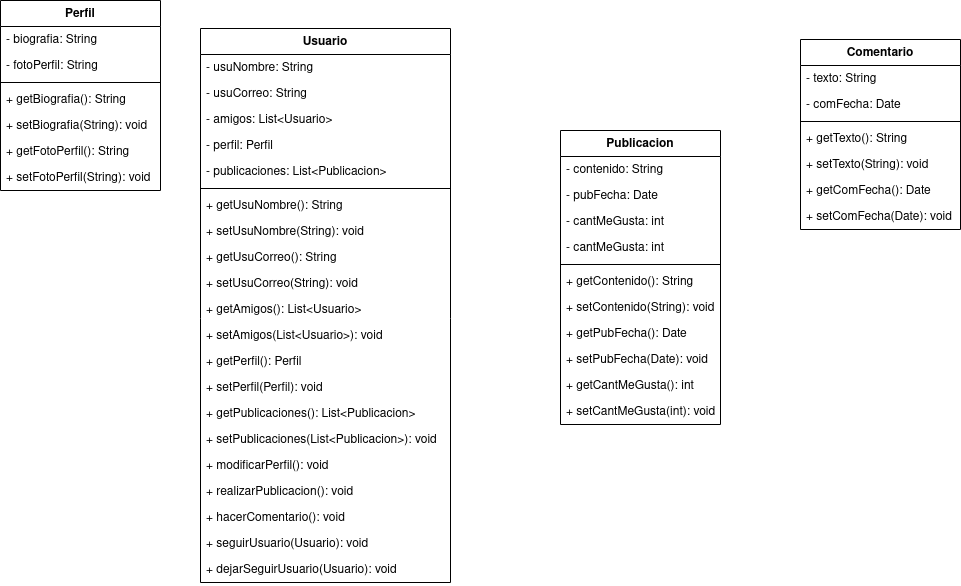

The diagram above was exported from draw.io. Its source (the exported page's mxGraphModel, read from the mxfile embedded in the PNG):
<mxGraphModel dx="2261" dy="795" grid="1" gridSize="10" guides="1" tooltips="1" connect="1" arrows="1" fold="1" page="1" pageScale="1" pageWidth="827" pageHeight="1169" math="0" shadow="0">
  <root>
    <mxCell id="0" />
    <mxCell id="1" parent="0" />
    <mxCell id="4uIBBd354qqypKN9HGDH-1" value="Usuario" style="swimlane;fontStyle=1;align=center;verticalAlign=top;childLayout=stackLayout;horizontal=1;startSize=26;horizontalStack=0;resizeParent=1;resizeParentMax=0;resizeLast=0;collapsible=1;marginBottom=0;whiteSpace=wrap;html=1;" vertex="1" parent="1">
      <mxGeometry x="40" y="238" width="250" height="554" as="geometry" />
    </mxCell>
    <mxCell id="4uIBBd354qqypKN9HGDH-2" value="- usuNombre: String" style="text;strokeColor=none;fillColor=none;align=left;verticalAlign=top;spacingLeft=4;spacingRight=4;overflow=hidden;rotatable=0;points=[[0,0.5],[1,0.5]];portConstraint=eastwest;whiteSpace=wrap;html=1;" vertex="1" parent="4uIBBd354qqypKN9HGDH-1">
      <mxGeometry y="26" width="250" height="26" as="geometry" />
    </mxCell>
    <mxCell id="4uIBBd354qqypKN9HGDH-6" value="- usuCorreo: String" style="text;strokeColor=none;fillColor=none;align=left;verticalAlign=top;spacingLeft=4;spacingRight=4;overflow=hidden;rotatable=0;points=[[0,0.5],[1,0.5]];portConstraint=eastwest;whiteSpace=wrap;html=1;" vertex="1" parent="4uIBBd354qqypKN9HGDH-1">
      <mxGeometry y="52" width="250" height="26" as="geometry" />
    </mxCell>
    <mxCell id="4uIBBd354qqypKN9HGDH-7" value="- amigos: List&amp;lt;Usuario&amp;gt;" style="text;strokeColor=none;fillColor=none;align=left;verticalAlign=top;spacingLeft=4;spacingRight=4;overflow=hidden;rotatable=0;points=[[0,0.5],[1,0.5]];portConstraint=eastwest;whiteSpace=wrap;html=1;" vertex="1" parent="4uIBBd354qqypKN9HGDH-1">
      <mxGeometry y="78" width="250" height="26" as="geometry" />
    </mxCell>
    <mxCell id="4uIBBd354qqypKN9HGDH-44" value="- perfil: Perfil" style="text;strokeColor=none;fillColor=none;align=left;verticalAlign=top;spacingLeft=4;spacingRight=4;overflow=hidden;rotatable=0;points=[[0,0.5],[1,0.5]];portConstraint=eastwest;whiteSpace=wrap;html=1;" vertex="1" parent="4uIBBd354qqypKN9HGDH-1">
      <mxGeometry y="104" width="250" height="26" as="geometry" />
    </mxCell>
    <mxCell id="4uIBBd354qqypKN9HGDH-52" value="- publicaciones: List&amp;lt;Publicacion&amp;gt;" style="text;strokeColor=none;fillColor=none;align=left;verticalAlign=top;spacingLeft=4;spacingRight=4;overflow=hidden;rotatable=0;points=[[0,0.5],[1,0.5]];portConstraint=eastwest;whiteSpace=wrap;html=1;" vertex="1" parent="4uIBBd354qqypKN9HGDH-1">
      <mxGeometry y="130" width="250" height="26" as="geometry" />
    </mxCell>
    <mxCell id="4uIBBd354qqypKN9HGDH-3" value="" style="line;strokeWidth=1;fillColor=none;align=left;verticalAlign=middle;spacingTop=-1;spacingLeft=3;spacingRight=3;rotatable=0;labelPosition=right;points=[];portConstraint=eastwest;strokeColor=inherit;" vertex="1" parent="4uIBBd354qqypKN9HGDH-1">
      <mxGeometry y="156" width="250" height="8" as="geometry" />
    </mxCell>
    <mxCell id="4uIBBd354qqypKN9HGDH-21" value="+ getUsuNombre(): String" style="text;strokeColor=none;fillColor=none;align=left;verticalAlign=top;spacingLeft=4;spacingRight=4;overflow=hidden;rotatable=0;points=[[0,0.5],[1,0.5]];portConstraint=eastwest;whiteSpace=wrap;html=1;" vertex="1" parent="4uIBBd354qqypKN9HGDH-1">
      <mxGeometry y="164" width="250" height="26" as="geometry" />
    </mxCell>
    <mxCell id="4uIBBd354qqypKN9HGDH-25" value="+ setUsuNombre(String): void" style="text;strokeColor=none;fillColor=none;align=left;verticalAlign=top;spacingLeft=4;spacingRight=4;overflow=hidden;rotatable=0;points=[[0,0.5],[1,0.5]];portConstraint=eastwest;whiteSpace=wrap;html=1;" vertex="1" parent="4uIBBd354qqypKN9HGDH-1">
      <mxGeometry y="190" width="250" height="26" as="geometry" />
    </mxCell>
    <mxCell id="4uIBBd354qqypKN9HGDH-23" value="+ getUsuCorreo(): String" style="text;strokeColor=none;fillColor=none;align=left;verticalAlign=top;spacingLeft=4;spacingRight=4;overflow=hidden;rotatable=0;points=[[0,0.5],[1,0.5]];portConstraint=eastwest;whiteSpace=wrap;html=1;" vertex="1" parent="4uIBBd354qqypKN9HGDH-1">
      <mxGeometry y="216" width="250" height="26" as="geometry" />
    </mxCell>
    <mxCell id="4uIBBd354qqypKN9HGDH-22" value="+ setUsuCorreo(String): void" style="text;strokeColor=none;fillColor=none;align=left;verticalAlign=top;spacingLeft=4;spacingRight=4;overflow=hidden;rotatable=0;points=[[0,0.5],[1,0.5]];portConstraint=eastwest;whiteSpace=wrap;html=1;" vertex="1" parent="4uIBBd354qqypKN9HGDH-1">
      <mxGeometry y="242" width="250" height="26" as="geometry" />
    </mxCell>
    <mxCell id="4uIBBd354qqypKN9HGDH-4" value="+ getAmigos(): List&amp;lt;Usuario&amp;gt;" style="text;strokeColor=none;fillColor=none;align=left;verticalAlign=top;spacingLeft=4;spacingRight=4;overflow=hidden;rotatable=0;points=[[0,0.5],[1,0.5]];portConstraint=eastwest;whiteSpace=wrap;html=1;" vertex="1" parent="4uIBBd354qqypKN9HGDH-1">
      <mxGeometry y="268" width="250" height="26" as="geometry" />
    </mxCell>
    <mxCell id="4uIBBd354qqypKN9HGDH-43" value="+ setAmigos(List&amp;lt;Usuario&amp;gt;): void" style="text;strokeColor=none;fillColor=none;align=left;verticalAlign=top;spacingLeft=4;spacingRight=4;overflow=hidden;rotatable=0;points=[[0,0.5],[1,0.5]];portConstraint=eastwest;whiteSpace=wrap;html=1;" vertex="1" parent="4uIBBd354qqypKN9HGDH-1">
      <mxGeometry y="294" width="250" height="26" as="geometry" />
    </mxCell>
    <mxCell id="4uIBBd354qqypKN9HGDH-45" value="+ getPerfil(): Perfil" style="text;strokeColor=none;fillColor=none;align=left;verticalAlign=top;spacingLeft=4;spacingRight=4;overflow=hidden;rotatable=0;points=[[0,0.5],[1,0.5]];portConstraint=eastwest;whiteSpace=wrap;html=1;" vertex="1" parent="4uIBBd354qqypKN9HGDH-1">
      <mxGeometry y="320" width="250" height="26" as="geometry" />
    </mxCell>
    <mxCell id="4uIBBd354qqypKN9HGDH-46" value="+ setPerfil(Perfil): void" style="text;strokeColor=none;fillColor=none;align=left;verticalAlign=top;spacingLeft=4;spacingRight=4;overflow=hidden;rotatable=0;points=[[0,0.5],[1,0.5]];portConstraint=eastwest;whiteSpace=wrap;html=1;" vertex="1" parent="4uIBBd354qqypKN9HGDH-1">
      <mxGeometry y="346" width="250" height="26" as="geometry" />
    </mxCell>
    <mxCell id="4uIBBd354qqypKN9HGDH-53" value="+ getPublicaciones(): List&amp;lt;Publicacion&amp;gt;" style="text;strokeColor=none;fillColor=none;align=left;verticalAlign=top;spacingLeft=4;spacingRight=4;overflow=hidden;rotatable=0;points=[[0,0.5],[1,0.5]];portConstraint=eastwest;whiteSpace=wrap;html=1;" vertex="1" parent="4uIBBd354qqypKN9HGDH-1">
      <mxGeometry y="372" width="250" height="26" as="geometry" />
    </mxCell>
    <mxCell id="4uIBBd354qqypKN9HGDH-54" value="+ setPublicaciones(List&amp;lt;Publicacion&amp;gt;): void" style="text;strokeColor=none;fillColor=none;align=left;verticalAlign=top;spacingLeft=4;spacingRight=4;overflow=hidden;rotatable=0;points=[[0,0.5],[1,0.5]];portConstraint=eastwest;whiteSpace=wrap;html=1;" vertex="1" parent="4uIBBd354qqypKN9HGDH-1">
      <mxGeometry y="398" width="250" height="26" as="geometry" />
    </mxCell>
    <mxCell id="4uIBBd354qqypKN9HGDH-42" value="+ modificarPerfil(): void" style="text;strokeColor=none;fillColor=none;align=left;verticalAlign=top;spacingLeft=4;spacingRight=4;overflow=hidden;rotatable=0;points=[[0,0.5],[1,0.5]];portConstraint=eastwest;whiteSpace=wrap;html=1;" vertex="1" parent="4uIBBd354qqypKN9HGDH-1">
      <mxGeometry y="424" width="250" height="26" as="geometry" />
    </mxCell>
    <mxCell id="4uIBBd354qqypKN9HGDH-24" value="+ realizarPublicacion(): void" style="text;strokeColor=none;fillColor=none;align=left;verticalAlign=top;spacingLeft=4;spacingRight=4;overflow=hidden;rotatable=0;points=[[0,0.5],[1,0.5]];portConstraint=eastwest;whiteSpace=wrap;html=1;" vertex="1" parent="4uIBBd354qqypKN9HGDH-1">
      <mxGeometry y="450" width="250" height="26" as="geometry" />
    </mxCell>
    <mxCell id="4uIBBd354qqypKN9HGDH-57" value="+ hacerComentario(): void" style="text;strokeColor=none;fillColor=none;align=left;verticalAlign=top;spacingLeft=4;spacingRight=4;overflow=hidden;rotatable=0;points=[[0,0.5],[1,0.5]];portConstraint=eastwest;whiteSpace=wrap;html=1;" vertex="1" parent="4uIBBd354qqypKN9HGDH-1">
      <mxGeometry y="476" width="250" height="26" as="geometry" />
    </mxCell>
    <mxCell id="4uIBBd354qqypKN9HGDH-41" value="+ seguirUsuario(Usuario): void" style="text;strokeColor=none;fillColor=none;align=left;verticalAlign=top;spacingLeft=4;spacingRight=4;overflow=hidden;rotatable=0;points=[[0,0.5],[1,0.5]];portConstraint=eastwest;whiteSpace=wrap;html=1;" vertex="1" parent="4uIBBd354qqypKN9HGDH-1">
      <mxGeometry y="502" width="250" height="26" as="geometry" />
    </mxCell>
    <mxCell id="4uIBBd354qqypKN9HGDH-47" value="+ dejarSeguirUsuario(Usuario): void" style="text;strokeColor=none;fillColor=none;align=left;verticalAlign=top;spacingLeft=4;spacingRight=4;overflow=hidden;rotatable=0;points=[[0,0.5],[1,0.5]];portConstraint=eastwest;whiteSpace=wrap;html=1;" vertex="1" parent="4uIBBd354qqypKN9HGDH-1">
      <mxGeometry y="528" width="250" height="26" as="geometry" />
    </mxCell>
    <mxCell id="4uIBBd354qqypKN9HGDH-15" value="Publicacion" style="swimlane;fontStyle=1;align=center;verticalAlign=top;childLayout=stackLayout;horizontal=1;startSize=26;horizontalStack=0;resizeParent=1;resizeParentMax=0;resizeLast=0;collapsible=1;marginBottom=0;whiteSpace=wrap;html=1;" vertex="1" parent="1">
      <mxGeometry x="400" y="340" width="160" height="294" as="geometry" />
    </mxCell>
    <mxCell id="4uIBBd354qqypKN9HGDH-16" value="- contenido: String" style="text;strokeColor=none;fillColor=none;align=left;verticalAlign=top;spacingLeft=4;spacingRight=4;overflow=hidden;rotatable=0;points=[[0,0.5],[1,0.5]];portConstraint=eastwest;whiteSpace=wrap;html=1;" vertex="1" parent="4uIBBd354qqypKN9HGDH-15">
      <mxGeometry y="26" width="160" height="26" as="geometry" />
    </mxCell>
    <mxCell id="4uIBBd354qqypKN9HGDH-19" value="- pubFecha: Date" style="text;strokeColor=none;fillColor=none;align=left;verticalAlign=top;spacingLeft=4;spacingRight=4;overflow=hidden;rotatable=0;points=[[0,0.5],[1,0.5]];portConstraint=eastwest;whiteSpace=wrap;html=1;" vertex="1" parent="4uIBBd354qqypKN9HGDH-15">
      <mxGeometry y="52" width="160" height="26" as="geometry" />
    </mxCell>
    <mxCell id="4uIBBd354qqypKN9HGDH-20" value="- cantMeGusta: int" style="text;strokeColor=none;fillColor=none;align=left;verticalAlign=top;spacingLeft=4;spacingRight=4;overflow=hidden;rotatable=0;points=[[0,0.5],[1,0.5]];portConstraint=eastwest;whiteSpace=wrap;html=1;" vertex="1" parent="4uIBBd354qqypKN9HGDH-15">
      <mxGeometry y="78" width="160" height="26" as="geometry" />
    </mxCell>
    <mxCell id="4uIBBd354qqypKN9HGDH-58" value="- cantMeGusta: int" style="text;strokeColor=none;fillColor=none;align=left;verticalAlign=top;spacingLeft=4;spacingRight=4;overflow=hidden;rotatable=0;points=[[0,0.5],[1,0.5]];portConstraint=eastwest;whiteSpace=wrap;html=1;" vertex="1" parent="4uIBBd354qqypKN9HGDH-15">
      <mxGeometry y="104" width="160" height="26" as="geometry" />
    </mxCell>
    <mxCell id="4uIBBd354qqypKN9HGDH-17" value="" style="line;strokeWidth=1;fillColor=none;align=left;verticalAlign=middle;spacingTop=-1;spacingLeft=3;spacingRight=3;rotatable=0;labelPosition=right;points=[];portConstraint=eastwest;strokeColor=inherit;" vertex="1" parent="4uIBBd354qqypKN9HGDH-15">
      <mxGeometry y="130" width="160" height="8" as="geometry" />
    </mxCell>
    <mxCell id="4uIBBd354qqypKN9HGDH-26" value="+ getContenido(): String" style="text;strokeColor=none;fillColor=none;align=left;verticalAlign=top;spacingLeft=4;spacingRight=4;overflow=hidden;rotatable=0;points=[[0,0.5],[1,0.5]];portConstraint=eastwest;whiteSpace=wrap;html=1;" vertex="1" parent="4uIBBd354qqypKN9HGDH-15">
      <mxGeometry y="138" width="160" height="26" as="geometry" />
    </mxCell>
    <mxCell id="4uIBBd354qqypKN9HGDH-28" value="+ setContenido(String): void" style="text;strokeColor=none;fillColor=none;align=left;verticalAlign=top;spacingLeft=4;spacingRight=4;overflow=hidden;rotatable=0;points=[[0,0.5],[1,0.5]];portConstraint=eastwest;whiteSpace=wrap;html=1;" vertex="1" parent="4uIBBd354qqypKN9HGDH-15">
      <mxGeometry y="164" width="160" height="26" as="geometry" />
    </mxCell>
    <mxCell id="4uIBBd354qqypKN9HGDH-30" value="+ getPubFecha(): Date" style="text;strokeColor=none;fillColor=none;align=left;verticalAlign=top;spacingLeft=4;spacingRight=4;overflow=hidden;rotatable=0;points=[[0,0.5],[1,0.5]];portConstraint=eastwest;whiteSpace=wrap;html=1;" vertex="1" parent="4uIBBd354qqypKN9HGDH-15">
      <mxGeometry y="190" width="160" height="26" as="geometry" />
    </mxCell>
    <mxCell id="4uIBBd354qqypKN9HGDH-27" value="+ setPubFecha(Date): void" style="text;strokeColor=none;fillColor=none;align=left;verticalAlign=top;spacingLeft=4;spacingRight=4;overflow=hidden;rotatable=0;points=[[0,0.5],[1,0.5]];portConstraint=eastwest;whiteSpace=wrap;html=1;" vertex="1" parent="4uIBBd354qqypKN9HGDH-15">
      <mxGeometry y="216" width="160" height="26" as="geometry" />
    </mxCell>
    <mxCell id="4uIBBd354qqypKN9HGDH-29" value="+ getCantMeGusta(): int" style="text;strokeColor=none;fillColor=none;align=left;verticalAlign=top;spacingLeft=4;spacingRight=4;overflow=hidden;rotatable=0;points=[[0,0.5],[1,0.5]];portConstraint=eastwest;whiteSpace=wrap;html=1;" vertex="1" parent="4uIBBd354qqypKN9HGDH-15">
      <mxGeometry y="242" width="160" height="26" as="geometry" />
    </mxCell>
    <mxCell id="4uIBBd354qqypKN9HGDH-31" value="+ setCantMeGusta(int): void" style="text;strokeColor=none;fillColor=none;align=left;verticalAlign=top;spacingLeft=4;spacingRight=4;overflow=hidden;rotatable=0;points=[[0,0.5],[1,0.5]];portConstraint=eastwest;whiteSpace=wrap;html=1;" vertex="1" parent="4uIBBd354qqypKN9HGDH-15">
      <mxGeometry y="268" width="160" height="26" as="geometry" />
    </mxCell>
    <mxCell id="4uIBBd354qqypKN9HGDH-32" value="Perfil" style="swimlane;fontStyle=1;align=center;verticalAlign=top;childLayout=stackLayout;horizontal=1;startSize=26;horizontalStack=0;resizeParent=1;resizeParentMax=0;resizeLast=0;collapsible=1;marginBottom=0;whiteSpace=wrap;html=1;" vertex="1" parent="1">
      <mxGeometry x="-160" y="210" width="160" height="190" as="geometry" />
    </mxCell>
    <mxCell id="4uIBBd354qqypKN9HGDH-33" value="&lt;div&gt;- biografia: String&lt;/div&gt;" style="text;strokeColor=none;fillColor=none;align=left;verticalAlign=top;spacingLeft=4;spacingRight=4;overflow=hidden;rotatable=0;points=[[0,0.5],[1,0.5]];portConstraint=eastwest;whiteSpace=wrap;html=1;" vertex="1" parent="4uIBBd354qqypKN9HGDH-32">
      <mxGeometry y="26" width="160" height="26" as="geometry" />
    </mxCell>
    <mxCell id="4uIBBd354qqypKN9HGDH-36" value="- fotoPerfil: String" style="text;strokeColor=none;fillColor=none;align=left;verticalAlign=top;spacingLeft=4;spacingRight=4;overflow=hidden;rotatable=0;points=[[0,0.5],[1,0.5]];portConstraint=eastwest;whiteSpace=wrap;html=1;" vertex="1" parent="4uIBBd354qqypKN9HGDH-32">
      <mxGeometry y="52" width="160" height="26" as="geometry" />
    </mxCell>
    <mxCell id="4uIBBd354qqypKN9HGDH-34" value="" style="line;strokeWidth=1;fillColor=none;align=left;verticalAlign=middle;spacingTop=-1;spacingLeft=3;spacingRight=3;rotatable=0;labelPosition=right;points=[];portConstraint=eastwest;strokeColor=inherit;" vertex="1" parent="4uIBBd354qqypKN9HGDH-32">
      <mxGeometry y="78" width="160" height="8" as="geometry" />
    </mxCell>
    <mxCell id="4uIBBd354qqypKN9HGDH-40" value="+ getBiografia(): String" style="text;strokeColor=none;fillColor=none;align=left;verticalAlign=top;spacingLeft=4;spacingRight=4;overflow=hidden;rotatable=0;points=[[0,0.5],[1,0.5]];portConstraint=eastwest;whiteSpace=wrap;html=1;" vertex="1" parent="4uIBBd354qqypKN9HGDH-32">
      <mxGeometry y="86" width="160" height="26" as="geometry" />
    </mxCell>
    <mxCell id="4uIBBd354qqypKN9HGDH-37" value="+ setBiografia(String): void" style="text;strokeColor=none;fillColor=none;align=left;verticalAlign=top;spacingLeft=4;spacingRight=4;overflow=hidden;rotatable=0;points=[[0,0.5],[1,0.5]];portConstraint=eastwest;whiteSpace=wrap;html=1;" vertex="1" parent="4uIBBd354qqypKN9HGDH-32">
      <mxGeometry y="112" width="160" height="26" as="geometry" />
    </mxCell>
    <mxCell id="4uIBBd354qqypKN9HGDH-39" value="+ getFotoPerfil(): String" style="text;strokeColor=none;fillColor=none;align=left;verticalAlign=top;spacingLeft=4;spacingRight=4;overflow=hidden;rotatable=0;points=[[0,0.5],[1,0.5]];portConstraint=eastwest;whiteSpace=wrap;html=1;" vertex="1" parent="4uIBBd354qqypKN9HGDH-32">
      <mxGeometry y="138" width="160" height="26" as="geometry" />
    </mxCell>
    <mxCell id="4uIBBd354qqypKN9HGDH-38" value="+ setFotoPerfil(String): void" style="text;strokeColor=none;fillColor=none;align=left;verticalAlign=top;spacingLeft=4;spacingRight=4;overflow=hidden;rotatable=0;points=[[0,0.5],[1,0.5]];portConstraint=eastwest;whiteSpace=wrap;html=1;" vertex="1" parent="4uIBBd354qqypKN9HGDH-32">
      <mxGeometry y="164" width="160" height="26" as="geometry" />
    </mxCell>
    <mxCell id="4uIBBd354qqypKN9HGDH-48" value="Comentario" style="swimlane;fontStyle=1;align=center;verticalAlign=top;childLayout=stackLayout;horizontal=1;startSize=26;horizontalStack=0;resizeParent=1;resizeParentMax=0;resizeLast=0;collapsible=1;marginBottom=0;whiteSpace=wrap;html=1;" vertex="1" parent="1">
      <mxGeometry x="640" y="249" width="160" height="190" as="geometry" />
    </mxCell>
    <mxCell id="4uIBBd354qqypKN9HGDH-49" value="- texto: String" style="text;strokeColor=none;fillColor=none;align=left;verticalAlign=top;spacingLeft=4;spacingRight=4;overflow=hidden;rotatable=0;points=[[0,0.5],[1,0.5]];portConstraint=eastwest;whiteSpace=wrap;html=1;" vertex="1" parent="4uIBBd354qqypKN9HGDH-48">
      <mxGeometry y="26" width="160" height="26" as="geometry" />
    </mxCell>
    <mxCell id="4uIBBd354qqypKN9HGDH-55" value="- comFecha: Date" style="text;strokeColor=none;fillColor=none;align=left;verticalAlign=top;spacingLeft=4;spacingRight=4;overflow=hidden;rotatable=0;points=[[0,0.5],[1,0.5]];portConstraint=eastwest;whiteSpace=wrap;html=1;" vertex="1" parent="4uIBBd354qqypKN9HGDH-48">
      <mxGeometry y="52" width="160" height="26" as="geometry" />
    </mxCell>
    <mxCell id="4uIBBd354qqypKN9HGDH-50" value="" style="line;strokeWidth=1;fillColor=none;align=left;verticalAlign=middle;spacingTop=-1;spacingLeft=3;spacingRight=3;rotatable=0;labelPosition=right;points=[];portConstraint=eastwest;strokeColor=inherit;" vertex="1" parent="4uIBBd354qqypKN9HGDH-48">
      <mxGeometry y="78" width="160" height="8" as="geometry" />
    </mxCell>
    <mxCell id="4uIBBd354qqypKN9HGDH-59" value="+ getTexto(): String" style="text;strokeColor=none;fillColor=none;align=left;verticalAlign=top;spacingLeft=4;spacingRight=4;overflow=hidden;rotatable=0;points=[[0,0.5],[1,0.5]];portConstraint=eastwest;whiteSpace=wrap;html=1;" vertex="1" parent="4uIBBd354qqypKN9HGDH-48">
      <mxGeometry y="86" width="160" height="26" as="geometry" />
    </mxCell>
    <mxCell id="4uIBBd354qqypKN9HGDH-60" value="+ setTexto(String): void" style="text;strokeColor=none;fillColor=none;align=left;verticalAlign=top;spacingLeft=4;spacingRight=4;overflow=hidden;rotatable=0;points=[[0,0.5],[1,0.5]];portConstraint=eastwest;whiteSpace=wrap;html=1;" vertex="1" parent="4uIBBd354qqypKN9HGDH-48">
      <mxGeometry y="112" width="160" height="26" as="geometry" />
    </mxCell>
    <mxCell id="4uIBBd354qqypKN9HGDH-61" value="+ getComFecha(): Date" style="text;strokeColor=none;fillColor=none;align=left;verticalAlign=top;spacingLeft=4;spacingRight=4;overflow=hidden;rotatable=0;points=[[0,0.5],[1,0.5]];portConstraint=eastwest;whiteSpace=wrap;html=1;" vertex="1" parent="4uIBBd354qqypKN9HGDH-48">
      <mxGeometry y="138" width="160" height="26" as="geometry" />
    </mxCell>
    <mxCell id="4uIBBd354qqypKN9HGDH-51" value="+ setComFecha(Date): void" style="text;strokeColor=none;fillColor=none;align=left;verticalAlign=top;spacingLeft=4;spacingRight=4;overflow=hidden;rotatable=0;points=[[0,0.5],[1,0.5]];portConstraint=eastwest;whiteSpace=wrap;html=1;" vertex="1" parent="4uIBBd354qqypKN9HGDH-48">
      <mxGeometry y="164" width="160" height="26" as="geometry" />
    </mxCell>
  </root>
</mxGraphModel>